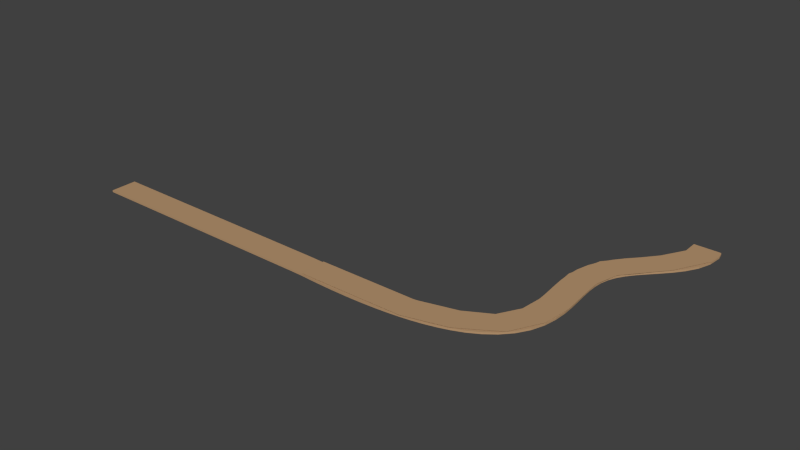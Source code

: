 # Source: Road_1.blend  (saved by Blender 2.81.16; exported with 4.5.12 LTS)
import bpy
from mathutils import Matrix  # noqa: F401  (used for matrix-valued properties, if any)

bpy.ops.wm.read_factory_settings(use_empty=True)
scene = bpy.context.scene
scene.name = 'Scene'

# ---- collections
col_collection_1 = bpy.data.collections.new('Collection 1'); scene.collection.children.link(col_collection_1)

# ---- materials (node trees are filled in below, after node groups)
mat_path = bpy.data.materials.new('Path')
mat_path.alpha_threshold = 0.0
mat_path.use_transparent_shadow = False
mat_path.diffuse_color = (0.477, 0.3008, 0.1627, 1.0)
mat_path.roughness = 0.5
mat_path.specular_intensity = 0.0

# ---- material node trees

# ---- world
world_world = bpy.data.worlds.new('World'); scene.world = world_world
world_world.color = (0.05088, 0.05088, 0.05088)
world_world.use_sun_shadow = False
world_world.sun_shadow_jitter_overblur = 0.0
world_world.cycles.sampling_method = 'MANUAL'
world_world.cycles.sample_map_resolution = 256

# ---- meshes
me_plane_001 = bpy.data.meshes.new('Plane.001')
me_plane_001.from_pydata([(7.262, 0.07636, -10.0), (9.222, 0.07636, -10.0), (6.756, 0.07636, -7.735), (4.712, 0.07636, -5.414), (3.09, 0.07636, -2.194), (3.155, 0.07636, 1.219), (3.124, 0.07636, 4.081), (1.655, 0.07636, 6.058), (-1.013, 0.07636, 7.084), (-4.038, 0.07636, 7.503), (-7.153, 0.07636, 7.592), (-10.08, 0.07636, 7.516), (-10.0, 0.07636, 9.5), (-7.167, 0.07636, 9.592), (-3.89, 0.07636, 9.498), (-0.5698, 0.07636, 9.034), (2.75, 0.07636, 7.731), (5.063, 0.07636, 4.574), (5.145, 0.07636, 1.014), (5.061, 0.07636, -1.857), (6.233, 0.07636, -4.116), (8.406, 0.07636, -6.604), (9.231, 0.07636, -8.444), (7.274, 0.07636, -8.856), (5.817, 0.07636, -6.615), (3.691, 0.07636, -3.956), (3.008, 0.07636, -0.4146), (3.262, 0.07636, 2.726), (2.6, 0.07636, 5.199), (0.4028, 0.07636, 6.673), (-2.506, 0.07636, 7.348), (-5.59, 0.07636, 7.579), (-8.721, 0.07636, 7.556), (-8.793, 0.07636, 9.555), (-5.533, 0.07636, 9.578), (-2.236, 0.07636, 9.33), (1.104, 0.07636, 8.546), (4.201, 0.07636, 6.398), (5.262, 0.07636, 2.708), (5.005, 0.07636, -0.5139), (5.457, 0.07636, -3.018), (7.281, 0.07636, -5.252), (9.323, 0.07636, -9.51), (7.085, 0.07636, -8.294), (5.271, 0.07636, -6.034), (3.319, 0.07636, -3.099), (3.072, 0.07636, 0.4195), (3.235, 0.07636, 3.428), (2.176, 0.07636, 5.66), (-0.2921, 0.07636, 6.899), (-3.269, 0.07636, 7.436), (-6.37, 0.07636, 7.593), (-9.522, 0.07636, 7.522), (-7.981, 0.07636, 9.58), (-4.713, 0.07636, 9.547), (-1.405, 0.07636, 9.203), (1.936, 0.07636, 8.192), (4.73, 0.07636, 5.523), (5.221, 0.07636, 1.84), (4.997, 0.07636, -1.211), (5.801, 0.07636, -3.568), (7.849, 0.07636, -5.883), (8.898, 0.07636, -7.451), (7.324, 0.07636, -9.427), (6.323, 0.07636, -7.176), (4.172, 0.07636, -4.728), (2.999, 0.07636, -1.288), (3.227, 0.07636, 1.988), (2.918, 0.07636, 4.674), (1.058, 0.07636, 6.395), (-1.752, 0.07636, 7.233), (-4.812, 0.07636, 7.549), (-7.936, 0.07636, 7.58), (-9.618, 0.07636, 9.52), (-6.351, 0.07636, 9.592), (-3.064, 0.07636, 9.426), (0.2668, 0.07636, 8.819), (3.521, 0.07636, 7.14), (5.225, 0.07636, 3.623), (5.063, 0.07636, 0.2297), (5.212, 0.07636, -2.454), (6.735, 0.07636, -4.671), (7.262, -0.06012, -10.0), (9.222, -0.06012, -10.0), (6.756, -0.06012, -7.735), (4.712, -0.06012, -5.414), (3.09, -0.06012, -2.194), (3.155, -0.06012, 1.219), (3.124, -0.06012, 4.081), (1.655, -0.06012, 6.058), (-1.013, -0.06012, 7.084), (-4.038, -0.06012, 7.503), (-7.153, -0.06012, 7.592), (-10.08, -0.06012, 7.516), (-10.0, -0.06012, 9.5), (-7.167, -0.06012, 9.592), (-3.89, -0.06012, 9.498), (-0.5698, -0.06012, 9.034), (2.75, -0.06012, 7.731), (5.063, -0.06012, 4.574), (5.145, -0.06012, 1.014), (5.061, -0.06012, -1.857), (6.233, -0.06012, -4.116), (8.406, -0.06012, -6.604), (9.231, -0.06012, -8.444), (7.274, -0.06012, -8.856), (5.817, -0.06012, -6.615), (3.691, -0.06012, -3.956), (3.008, -0.06012, -0.4146), (3.262, -0.06012, 2.726), (2.6, -0.06012, 5.199), (0.4028, -0.06012, 6.673), (-2.506, -0.06012, 7.348), (-5.59, -0.06012, 7.579), (-8.721, -0.06012, 7.556), (-8.793, -0.06012, 9.555), (-5.533, -0.06012, 9.578), (-2.236, -0.06012, 9.33), (1.104, -0.06012, 8.546), (4.201, -0.06012, 6.398), (5.262, -0.06012, 2.708), (5.005, -0.06012, -0.5139), (5.457, -0.06012, -3.018), (7.281, -0.06012, -5.252), (9.323, -0.06012, -9.51), (7.085, -0.06012, -8.294), (5.271, -0.06012, -6.034), (3.319, -0.06012, -3.099), (3.072, -0.06012, 0.4195), (3.235, -0.06012, 3.428), (2.176, -0.06012, 5.66), (-0.2921, -0.06012, 6.899), (-3.269, -0.06012, 7.436), (-6.37, -0.06012, 7.593), (-9.522, -0.06012, 7.522), (-7.981, -0.06012, 9.58), (-4.713, -0.06012, 9.547), (-1.405, -0.06012, 9.203), (1.936, -0.06012, 8.192), (4.73, -0.06012, 5.523), (5.221, -0.06012, 1.84), (4.997, -0.06012, -1.211), (5.801, -0.06012, -3.568), (7.849, -0.06012, -5.883), (8.898, -0.06012, -7.451), (7.324, -0.06012, -9.427), (6.323, -0.06012, -7.176), (4.172, -0.06012, -4.728), (2.999, -0.06012, -1.288), (3.227, -0.06012, 1.988), (2.918, -0.06012, 4.674), (1.058, -0.06012, 6.395), (-1.752, -0.06012, 7.233), (-4.812, -0.06012, 7.549), (-7.936, -0.06012, 7.58), (-9.618, -0.06012, 9.52), (-6.351, -0.06012, 9.592), (-3.064, -0.06012, 9.426), (0.2668, -0.06012, 8.819), (3.521, -0.06012, 7.14), (5.225, -0.06012, 3.623), (5.063, -0.06012, 0.2297), (5.212, -0.06012, -2.454), (6.735, -0.06012, -4.671), (-11.06, 0.07636, 9.486), (-11.06, 0.07636, 7.489), (-11.06, -0.06012, 9.486), (-11.06, -0.06012, 7.489), (-12.41, 0.07636, 9.486), (-12.41, 0.07636, 7.489), (-12.41, -0.06012, 9.486), (-12.41, -0.06012, 7.489), (-13.52, 0.07636, 9.486), (-13.52, 0.07636, 7.489), (-13.52, -0.06012, 9.486), (-13.52, -0.06012, 7.489), (-15.92, 0.07636, 9.486), (-15.92, 0.07636, 7.489), (-15.92, -0.06012, 9.486), (-15.92, -0.06012, 7.489), (-17.49, 0.07636, 9.486), (-17.49, 0.07636, 7.489), (-17.49, -0.06012, 9.486), (-17.49, -0.06012, 7.489), (-19.09, 0.07636, 9.486), (-19.09, 0.07636, 7.489), (-19.09, -0.06012, 9.486), (-19.09, -0.06012, 7.489), (-10.08, -0.06012, 7.516), (-10.08, 0.07636, 7.516), (-10.0, 0.07636, 9.5), (-10.0, -0.06012, 9.5), (-10.0, 0.07636, 9.5), (-10.0, -0.06012, 9.5), (-20.65, 0.07636, 9.486), (-20.65, 0.07636, 7.489), (-20.65, -0.06012, 9.486), (-20.65, -0.06012, 7.489), (-21.91, 0.07636, 9.486), (-21.91, 0.07636, 7.489), (-21.91, -0.06012, 9.486), (-21.91, -0.06012, 7.489), (-23.6, 0.07636, 9.486), (-23.6, 0.07636, 7.489), (-23.6, -0.06012, 9.486), (-23.6, -0.06012, 7.489), (-26.83, 0.07636, 9.486), (-26.83, 0.07636, 7.489), (-26.83, -0.06012, 9.486), (-26.83, -0.06012, 7.489), (-29.3, 0.07636, 9.486), (-29.3, 0.07636, 7.489), (-29.3, -0.06012, 9.486), (-29.3, -0.06012, 7.489)], [(188, 189), (191, 190), (193, 192)], [(23, 22, 42, 63), (32, 33, 53, 72), (31, 34, 54, 71), (30, 35, 55, 70), (29, 36, 56, 69), (28, 37, 57, 68), (27, 38, 58, 67), (26, 39, 59, 66), (25, 40, 60, 65), (24, 41, 61, 64), (43, 2, 21, 62), (52, 11, 12, 73), (51, 10, 13, 74), (50, 9, 14, 75), (49, 8, 15, 76), (48, 7, 16, 77), (47, 6, 17, 78), (46, 5, 18, 79), (45, 4, 19, 80), (44, 3, 20, 81), (13, 10, 72, 53), (14, 9, 71, 54), (15, 8, 70, 55), (16, 7, 69, 56), (17, 6, 68, 57), (18, 5, 67, 58), (19, 4, 66, 59), (20, 3, 65, 60), (21, 2, 64, 61), (43, 62, 22, 23), (52, 73, 33, 32), (51, 74, 34, 31), (50, 75, 35, 30), (49, 76, 36, 29), (48, 77, 37, 28), (47, 78, 38, 27), (46, 79, 39, 26), (45, 80, 40, 25), (44, 81, 41, 24), (1, 0, 63, 42), (8, 90, 152, 70), (47, 129, 88, 6), (23, 105, 125, 43), (38, 120, 140, 58), (62, 144, 104, 22), (0, 82, 145, 63), (77, 159, 119, 37), (17, 99, 160, 78), (55, 137, 97, 15), (31, 113, 133, 51), (70, 152, 112, 30), (9, 91, 153, 71), (48, 130, 89, 7), (24, 106, 126, 44), (39, 121, 141, 59), (63, 145, 105, 23), (2, 84, 146, 64), (78, 160, 120, 38), (18, 100, 161, 79), (56, 138, 98, 16), (32, 114, 134, 52), (71, 153, 113, 31), (10, 92, 154, 72), (49, 131, 90, 8), (25, 107, 127, 45), (40, 122, 142, 60), (64, 146, 106, 24), (3, 85, 147, 65), (42, 124, 83, 1), (79, 161, 121, 39), (19, 101, 162, 80), (33, 115, 135, 53), (57, 139, 99, 17), (72, 154, 114, 32), (12, 94, 155, 73), (50, 132, 91, 9), (26, 108, 128, 46), (41, 123, 143, 61), (65, 147, 107, 25), (4, 86, 148, 66), (43, 125, 84, 2), (80, 162, 122, 40), (20, 102, 163, 81), (34, 116, 136, 54), (58, 140, 100, 18), (73, 155, 115, 33), (13, 95, 156, 74), (51, 133, 92, 10), (27, 109, 129, 47), (11, 93, 167, 165), (66, 148, 108, 26), (5, 87, 149, 67), (44, 126, 85, 3), (81, 163, 123, 41), (35, 117, 137, 55), (59, 141, 101, 19), (74, 156, 116, 34), (14, 96, 157, 75), (52, 134, 93, 11), (28, 110, 130, 48), (67, 149, 109, 27), (6, 88, 150, 68), (45, 127, 86, 4), (22, 104, 124, 42), (36, 118, 138, 56), (60, 142, 102, 20), (75, 157, 117, 35), (15, 97, 158, 76), (29, 111, 131, 49), (53, 135, 95, 13), (68, 150, 110, 28), (7, 89, 151, 69), (1, 83, 82, 0), (46, 128, 87, 5), (37, 119, 139, 57), (61, 143, 103, 21), (21, 103, 144, 62), (76, 158, 118, 36), (16, 98, 159, 77), (54, 136, 96, 14), (30, 112, 132, 50), (69, 151, 111, 29), (165, 167, 171, 169), (12, 11, 165, 164), (93, 94, 166, 167), (94, 12, 164, 166), (171, 170, 174, 175), (167, 166, 170, 171), (166, 164, 168, 170), (164, 165, 169, 168), (174, 172, 176, 178), (170, 168, 172, 174), (168, 169, 173, 172), (169, 171, 175, 173), (177, 179, 183, 181), (172, 173, 177, 176), (173, 175, 179, 177), (175, 174, 178, 179), (182, 180, 184, 186), (179, 178, 182, 183), (178, 176, 180, 182), (176, 177, 181, 180), (186, 184, 194, 196), (180, 181, 185, 184), (181, 183, 187, 185), (183, 182, 186, 187), (196, 194, 198, 200), (184, 185, 195, 194), (185, 187, 197, 195), (187, 186, 196, 197), (199, 201, 205, 203), (194, 195, 199, 198), (195, 197, 201, 199), (197, 196, 200, 201), (204, 202, 206, 208), (201, 200, 204, 205), (200, 198, 202, 204), (198, 199, 203, 202), (206, 207, 211, 210), (202, 203, 207, 206), (203, 205, 209, 207), (205, 204, 208, 209), (211, 213, 212, 210), (207, 209, 213, 211), (209, 208, 212, 213), (208, 206, 210, 212)])
me_plane_001.materials.append(mat_path)
me_plane_001.use_remesh_preserve_volume = False
me_plane_001.use_remesh_preserve_attributes = False
me_plane_001.use_mirror_vertex_groups = False
me_plane_001.update()
me_plane_002 = bpy.data.meshes.new('Plane.002')
me_plane_002.from_pydata([(7.262, 0.122, -10.0), (9.222, 0.122, -10.0), (3.124, 0.122, 4.081), (-10.0, 0.122, 7.489), (-10.0, 0.122, 9.486), (5.063, 0.122, 4.574), (9.231, 0.122, -8.444), (7.274, 0.122, -8.856), (3.691, 0.122, -3.956), (3.293, 0.122, 2.443), (2.254, 0.122, 5.639), (0.4028, 0.122, 6.673), (1.104, 0.122, 8.546), (3.855, 0.122, 6.838), (5.293, 0.122, 2.425), (5.457, 0.122, -3.018), (-2.096, 0.122, 9.391), (4.997, 0.122, -1.211), (7.849, 0.122, -5.883), (6.323, 0.122, -7.176), (2.999, 0.122, -1.288), (-2.444, 0.122, 7.422)], [], [(13, 10, 11, 12), (11, 21, 16, 12), (14, 9, 2, 5), (19, 8, 15, 18), (7, 19, 18, 6), (20, 9, 14, 17), (15, 8, 20, 17), (5, 2, 10, 13), (4, 16, 21, 3), (1, 0, 7, 6)])
me_plane_002.materials.append(mat_path)
me_plane_002.use_remesh_preserve_volume = False
me_plane_002.use_remesh_preserve_attributes = False
me_plane_002.use_mirror_vertex_groups = False
me_plane_002.update()

# ---- objects
ob_road = bpy.data.objects.new('Road', me_plane_001)
ob_road_collider = bpy.data.objects.new('Road Collider', me_plane_002)

# ---- transforms, parenting, visibility, modifiers, constraints
ob_road.location = (0.0, 0.0, 0.0)
ob_road.rotation_euler = (1.571, -0.0, 0.0)
ob_road.lineart.crease_threshold = 0.0
ob_road_collider.parent = ob_road
ob_road_collider.location = (0.0, 0.0, 0.0)
ob_road_collider.hide_viewport = True
ob_road_collider.lineart.crease_threshold = 0.0

# ---- collection membership
col_collection_1.objects.link(ob_road)
col_collection_1.objects.link(ob_road_collider)

# ---- scene / render settings (as saved in the file)
scene.frame_start = 1; scene.frame_end = 250; scene.frame_set(1)
scene.render.engine = 'BLENDER_EEVEE_NEXT'
scene.render.resolution_percentage = 50
scene.render.dither_intensity = 0.0
scene.cycles.use_denoising = False
scene.cycles.samples = 10
scene.cycles.sampling_pattern = 'TABULATED_SOBOL'
scene.cycles.light_sampling_threshold = 0.0
scene.cycles.use_adaptive_sampling = False
scene.cycles.use_light_tree = False
scene.cycles.blur_glossy = 0.0
scene.cycles.pixel_filter_type = 'GAUSSIAN'
scene.cycles.sample_clamp_indirect = 0.0
scene.view_settings.view_transform = 'Standard'
bpy.context.view_layer.update()

# ---- added for rendering (the .blend has no active camera and no usable light): camera, sun
cam_auto = bpy.data.cameras.new('AutoCamera')
cam_auto.lens = 50.0
cam_auto.sensor_width = 36.0
cam_auto.clip_end = 1000.0
ob_auto_camera = bpy.data.objects.new('AutoCamera', cam_auto)
scene.collection.objects.link(ob_auto_camera)
ob_auto_camera.location = (33.9511, -52.5262, 34.8964)
ob_auto_camera.rotation_euler = (1.09748, -7.21219e-08, 0.694738)
scene.camera = ob_auto_camera
light_auto_sun = bpy.data.lights.new('AutoSun', 'SUN')
light_auto_sun.energy = 3.0
light_auto_sun.angle = 0.0523599
ob_auto_sun = bpy.data.objects.new('AutoSun', light_auto_sun)
scene.collection.objects.link(ob_auto_sun)
ob_auto_sun.rotation_euler = (0.872665, 0.174533, 0.523599)
bpy.context.view_layer.update()
